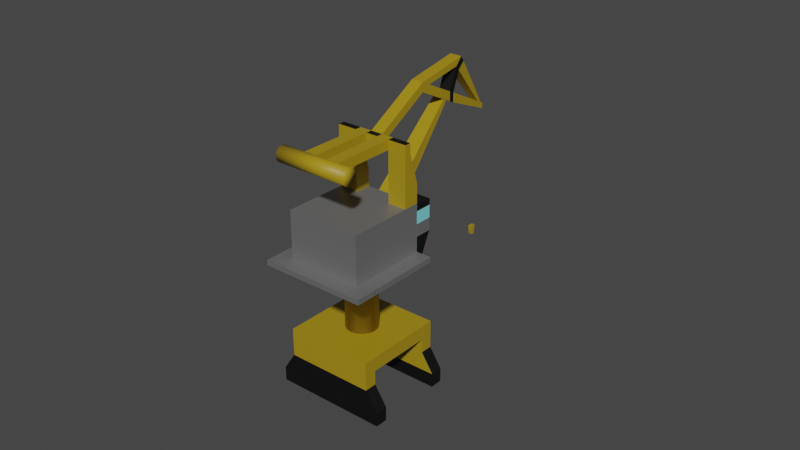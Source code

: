 # Source: crane.blend  (saved by Blender 2.93.20; exported with 4.5.12 LTS)
import bpy
from mathutils import Matrix  # noqa: F401  (used for matrix-valued properties, if any)

bpy.ops.wm.read_factory_settings(use_empty=True)
scene = bpy.context.scene
scene.name = 'Scene'

# ---- collections
col_collection = bpy.data.collections.new('Collection'); scene.collection.children.link(col_collection)

# ---- materials (node trees are filled in below, after node groups)
mat_002 = bpy.data.materials.new('Дорога.002')
mat_002.use_transparent_shadow = False
mat_material_003 = bpy.data.materials.new('Material.003')
mat_material_003.use_transparent_shadow = False
mat_002_1 = bpy.data.materials.new('Желтый.002')
mat_002_1.use_transparent_shadow = False
mat_x = bpy.data.materials.new('Черный')
mat_x.use_transparent_shadow = False
mat_x_1 = bpy.data.materials.new('Серый')
mat_x_1.use_transparent_shadow = False
mat_002_2 = bpy.data.materials.new('Синий.002')
mat_002_2.use_transparent_shadow = False

# ---- material node trees
mat_002.use_nodes = True; mat_002.node_tree.nodes.clear()
_N = mat_002.node_tree.nodes; _L = mat_002.node_tree.links
n0 = _N.new('ShaderNodeBsdfPrincipled'); n0.name = 'Principled BSDF'; n0.location = (10, 300)
n0.distribution = 'GGX'
n0.subsurface_method = 'BURLEY'
n0.inputs[0].default_value = (0.002579, 0.002579, 0.002579, 1.0)
n0.inputs[3].default_value = 1.45
n0.inputs[27].default_value = (0.0, 0.0, 0.0, 1.0)
n0.inputs[28].default_value = 1.0
n1 = _N.new('ShaderNodeOutputMaterial'); n1.name = 'Material Output'; n1.location = (300, 300)
_L.new(n0.outputs[0], n1.inputs[0])
n1.is_active_output = True
mat_material_003.use_nodes = True; mat_material_003.node_tree.nodes.clear()
_N = mat_material_003.node_tree.nodes; _L = mat_material_003.node_tree.links
n0 = _N.new('ShaderNodeBsdfPrincipled'); n0.name = 'Principled BSDF'; n0.location = (10, 300)
n0.distribution = 'GGX'
n0.subsurface_method = 'BURLEY'
n0.inputs[3].default_value = 1.45
n0.inputs[27].default_value = (0.0, 0.0, 0.0, 1.0)
n0.inputs[28].default_value = 1.0
n1 = _N.new('ShaderNodeOutputMaterial'); n1.name = 'Material Output'; n1.location = (300, 300)
_L.new(n0.outputs[0], n1.inputs[0])
n1.is_active_output = True
mat_002_1.use_nodes = True; mat_002_1.node_tree.nodes.clear()
_N = mat_002_1.node_tree.nodes; _L = mat_002_1.node_tree.links
n0 = _N.new('ShaderNodeBsdfPrincipled'); n0.name = 'Principled BSDF'; n0.location = (10, 300)
n0.distribution = 'GGX'
n0.subsurface_method = 'BURLEY'
n0.inputs[0].default_value = (0.3844, 0.2598, 0.00791, 1.0)
n0.inputs[3].default_value = 1.45
n0.inputs[27].default_value = (0.0, 0.0, 0.0, 1.0)
n0.inputs[28].default_value = 1.0
n1 = _N.new('ShaderNodeOutputMaterial'); n1.name = 'Material Output'; n1.location = (300, 300)
_L.new(n0.outputs[0], n1.inputs[0])
n1.is_active_output = True
mat_x.use_nodes = True; mat_x.node_tree.nodes.clear()
_N = mat_x.node_tree.nodes; _L = mat_x.node_tree.links
n0 = _N.new('ShaderNodeBsdfPrincipled'); n0.name = 'Principled BSDF'; n0.location = (10, 300)
n0.distribution = 'GGX'
n0.subsurface_method = 'BURLEY'
n0.inputs[0].default_value = (0.0, 0.0, 0.0, 1.0)
n0.inputs[2].default_value = 0.6029
n0.inputs[3].default_value = 1.45
n0.inputs[27].default_value = (0.0, 0.0, 0.0, 1.0)
n0.inputs[28].default_value = 1.0
n1 = _N.new('ShaderNodeOutputMaterial'); n1.name = 'Material Output'; n1.location = (300, 300)
_L.new(n0.outputs[0], n1.inputs[0])
n1.is_active_output = True
mat_x_1.use_nodes = True; mat_x_1.node_tree.nodes.clear()
_N = mat_x_1.node_tree.nodes; _L = mat_x_1.node_tree.links
n0 = _N.new('ShaderNodeBsdfPrincipled'); n0.name = 'Principled BSDF'; n0.location = (10, 300)
n0.distribution = 'GGX'
n0.subsurface_method = 'BURLEY'
n0.inputs[0].default_value = (0.3108, 0.3108, 0.3108, 1.0)
n0.inputs[1].default_value = 0.6765
n0.inputs[3].default_value = 1.45
n0.inputs[27].default_value = (0.0, 0.0, 0.0, 1.0)
n0.inputs[28].default_value = 1.0
n1 = _N.new('ShaderNodeOutputMaterial'); n1.name = 'Material Output'; n1.location = (300, 300)
_L.new(n0.outputs[0], n1.inputs[0])
n1.is_active_output = True
mat_002_2.use_nodes = True; mat_002_2.node_tree.nodes.clear()
_N = mat_002_2.node_tree.nodes; _L = mat_002_2.node_tree.links
n0 = _N.new('ShaderNodeBsdfPrincipled'); n0.name = 'Principled BSDF'; n0.location = (10, 300)
n0.distribution = 'GGX'
n0.subsurface_method = 'BURLEY'
n0.inputs[0].default_value = (0.2204, 0.7547, 0.8, 1.0)
n0.inputs[3].default_value = 1.45
n0.inputs[27].default_value = (0.0, 0.0, 0.0, 1.0)
n0.inputs[28].default_value = 1.0
n1 = _N.new('ShaderNodeOutputMaterial'); n1.name = 'Material Output'; n1.location = (300, 300)
_L.new(n0.outputs[0], n1.inputs[0])
n1.is_active_output = True

# ---- world
world_world = bpy.data.worlds.new('World'); scene.world = world_world
world_world.use_nodes = True; world_world.node_tree.nodes.clear()
_N = world_world.node_tree.nodes; _L = world_world.node_tree.links
n0 = _N.new('ShaderNodeOutputWorld'); n0.name = 'World Output'; n0.location = (300, 300)
n1 = _N.new('ShaderNodeBackground'); n1.name = 'Background'; n1.location = (10, 300)
n1.inputs[0].default_value = (0.05088, 0.05088, 0.05088, 1.0)
_L.new(n1.outputs[0], n0.inputs[0])
n0.is_active_output = True
world_world.color = (0.05088, 0.05088, 0.05088)
world_world.use_sun_shadow = False
world_world.sun_shadow_jitter_overblur = 0.0

# ---- meshes
me_plane_003 = bpy.data.meshes.new('Plane.003')
me_plane_003.from_pydata([(-0.01175, -0.01469, 0.07645), (0.01205, -0.01469, 0.07645), (-0.01175, -0.01488, 0.07549), (0.01205, -0.01488, 0.07549), (-0.01175, -0.01542, 0.07468), (0.01205, -0.01542, 0.07468), (-0.01175, -0.01623, 0.07414), (0.01205, -0.01623, 0.07414), (-0.01175, -0.01719, 0.07395), (0.01205, -0.01719, 0.07395), (-0.01175, -0.01814, 0.07414), (0.01205, -0.01814, 0.07414), (-0.01175, -0.01896, 0.07468), (0.01205, -0.01896, 0.07468), (-0.01175, -0.0195, 0.07549), (0.01205, -0.0195, 0.07549), (-0.01175, -0.01969, 0.07645), (0.01205, -0.01969, 0.07645), (-0.01175, -0.0195, 0.07741), (0.01205, -0.0195, 0.07741), (-0.01175, -0.01896, 0.07822), (0.01205, -0.01896, 0.07822), (-0.01175, -0.01814, 0.07876), (0.01205, -0.01814, 0.07876), (-0.01175, -0.01719, 0.07895), (0.01205, -0.01719, 0.07895), (-0.01175, -0.01623, 0.07876), (0.01205, -0.01623, 0.07876), (-0.01175, -0.01542, 0.07822), (0.01205, -0.01542, 0.07822), (-0.01175, -0.01488, 0.07741), (0.01205, -0.01488, 0.07741), (-0.018, -0.0145, 0.0), (-0.01404, -0.0145, 0.0105), (-0.018, -0.0105, 0.0), (-0.01404, -0.0105, 0.0105), (0.018, -0.0145, -7.451e-09), (0.01404, -0.0145, 0.0105), (0.018, -0.0105, -7.451e-09), (0.01404, -0.0105, 0.0105), (-0.018, -0.0145, 0.0045), (-0.018, -0.0105, 0.0045), (0.018, -0.0105, 0.0045), (0.018, -0.0145, 0.0045), (-0.01404, -0.0145, 0.0195), (-0.01404, -0.0105, 0.0195), (0.01404, -0.0105, 0.0195), (0.01404, -0.0145, 0.0195), (-0.01404, -0.0145, 0.015), (-0.01404, -0.0105, 0.015), (0.01404, -0.0145, 0.015), (0.01404, -0.0105, 0.015), (-0.018, 0.0145, 0.0), (-0.01404, 0.0145, 0.0105), (-0.018, 0.0105, 0.0), (-0.01404, 0.0105, 0.0105), (0.018, 0.0145, -7.451e-09), (0.01404, 0.0145, 0.0105), (0.018, 0.0105, -7.451e-09), (0.01404, 0.0105, 0.0105), (-0.018, 0.0145, 0.0045), (-0.018, 0.0105, 0.0045), (0.018, 0.0105, 0.0045), (0.018, 0.0145, 0.0045), (-0.01404, 0.0145, 0.0195), (-0.01404, 0.0105, 0.0195), (0.01404, 0.0105, 0.0195), (0.01404, 0.0145, 0.0195), (-0.01404, 0.0145, 0.015), (-0.01404, 0.0105, 0.015), (0.01404, 0.0145, 0.015), (0.01404, 0.0105, 0.015), (-0.012, 0.01019, 0.04205), (-0.012, 0.01019, 0.05895), (-0.012, -0.01519, 0.04205), (-0.012, -0.01519, 0.05895), (0.012, 0.01019, 0.04205), (0.012, 0.01019, 0.05895), (0.012, -0.01519, 0.04205), (0.012, -0.01519, 0.05895), (-0.012, 0.005113, 0.04205), (-0.012, 0.005113, 0.05895), (0.012, 0.005113, 0.04205), (0.012, 0.005113, 0.05895), (0.006, -0.01519, 0.04205), (0.006, -0.01519, 0.05895), (0.006, 0.01019, 0.04205), (0.006, 0.005113, 0.05895), (0.006, 0.005113, 0.04205), (-0.0057, -0.01519, 0.04205), (-0.0057, 0.005113, 0.04205), (-0.0057, -0.01519, 0.05895), (-0.0057, 0.01019, 0.04205), (-0.0057, 0.005113, 0.05895), (0.012, 0.005113, 0.06495), (0.012, 0.01019, 0.06495), (-0.0057, 0.01019, 0.06495), (-0.012, 0.01019, 0.06495), (-0.012, 0.005113, 0.06495), (0.006, 0.005113, 0.06495), (0.006, 0.01019, 0.06495), (-0.0057, 0.005113, 0.06495), (0.012, 0.005113, 0.07495), (0.012, 0.007188, 0.07495), (-0.0057, 0.007188, 0.07495), (-0.012, 0.007188, 0.07495), (-0.012, 0.005113, 0.07495), (0.006, 0.005113, 0.07495), (0.006, 0.007188, 0.07495), (-0.0057, 0.005113, 0.07495), (0.012, 0.005113, 0.07795), (0.012, 0.007188, 0.07795), (-0.0057, 0.007188, 0.07795), (-0.012, 0.007188, 0.07795), (-0.012, 0.005113, 0.07795), (0.006, 0.005113, 0.07795), (0.006, 0.007188, 0.07795), (-0.0057, 0.005113, 0.07795), (0.0021, 0.005113, 0.07495), (-0.0018, 0.005113, 0.07495), (-0.0018, 0.005113, 0.07795), (0.0021, 0.005113, 0.07795), (-0.0018, 0.007188, 0.07795), (0.0021, 0.007188, 0.07795), (-0.0018, 0.007188, 0.07495), (0.0021, 0.007188, 0.07495), (0.006, -0.01489, 0.07495), (0.006, -0.01489, 0.07795), (-0.0057, -0.01489, 0.07795), (-0.0057, -0.01489, 0.07495), (-0.0018, -0.01489, 0.07495), (0.0021, -0.01489, 0.07795), (0.0021, -0.01489, 0.07495), (-0.0018, -0.01489, 0.07795), (0.00015, -0.01489, 0.07795), (-0.0018, 0.02469, 0.08795), (0.0021, 0.02469, 0.08795), (-0.0018, 0.02469, 0.08495), (0.0021, 0.02469, 0.08495), (-0.00102, 0.05469, 0.07295), (0.00132, 0.05469, 0.07295), (-0.00102, 0.05469, 0.07115), (0.00132, 0.05469, 0.07115), (0.006, 0.01019, 0.05895), (-0.0057, 0.01019, 0.05895), (-0.0018, 0.02764, 0.08347), (-0.0018, 0.02764, 0.08647), (0.0021, 0.02764, 0.08647), (0.0021, 0.02764, 0.08347), (-0.0018, 0.0423, 0.09102), (0.0021, 0.0423, 0.09102), (-0.0018, 0.04011, 0.08855), (0.0021, 0.04011, 0.08855), (0.001371, 0.05365, 0.07347), (0.0021, 0.04349, 0.08924), (0.0021, 0.04122, 0.08716), (-0.0018, 0.04349, 0.08924), (-0.0018, 0.04122, 0.08716), (-0.0018, 0.03731, 0.07864), (-0.0018, 0.03731, 0.08164), (0.0021, 0.03731, 0.08164), (0.0021, 0.03731, 0.07864), (-0.0018, 0.0389, 0.07784), (-0.0018, 0.0389, 0.08084), (0.0021, 0.0389, 0.08084), (0.0021, 0.0389, 0.07784), (-0.001071, 0.05365, 0.07159), (-0.001071, 0.05365, 0.07347), (0.001371, 0.05365, 0.07159), (-0.001159, 0.05188, 0.07436), (0.001459, 0.05188, 0.07436), (0.001459, 0.05188, 0.07234), (-0.001159, 0.05188, 0.07234), (-0.012, 0.01019, 0.04374), (-0.012, -0.01519, 0.04374), (0.012, -0.01519, 0.04374), (0.012, 0.005113, 0.04374), (-0.012, 0.005113, 0.04374), (0.006, -0.01519, 0.04374), (-0.0057, -0.01519, 0.04374), (-0.0057, 0.01019, 0.04374), (0.012, 0.01019, 0.04374), (0.006, 0.01019, 0.04374), (0.017, 0.005113, 0.04205), (0.017, -0.01519, 0.04205), (0.017, 0.01019, 0.04205), (0.017, -0.01519, 0.04374), (0.017, 0.005113, 0.04374), (0.017, 0.01019, 0.04374), (-0.0057, -0.02019, 0.04205), (-0.012, -0.02019, 0.04205), (0.012, -0.02019, 0.04205), (0.006, -0.02019, 0.04205), (-0.012, -0.02019, 0.04374), (0.012, -0.02019, 0.04374), (0.006, -0.02019, 0.04374), (-0.0057, -0.02019, 0.04374), (0.017, -0.02019, 0.04374), (0.017, -0.02019, 0.04205), (-0.017, 0.005113, 0.04205), (-0.017, 0.01019, 0.04205), (-0.017, -0.01519, 0.04205), (-0.017, -0.01519, 0.04374), (-0.017, 0.005113, 0.04374), (-0.017, 0.01019, 0.04374), (-0.017, -0.02019, 0.04374), (-0.017, -0.02019, 0.04205), (0.006, 0.01021, 0.05846), (0.006, 0.01021, 0.04846), (0.006, 0.01581, 0.04846), (0.006, 0.01581, 0.05846), (0.012, 0.01021, 0.04846), (0.012, 0.01021, 0.05846), (0.012, 0.01581, 0.04846), (0.012, 0.01581, 0.05846), (0.006, 0.01281, 0.04206), (0.006, 0.01021, 0.04206), (0.012, 0.01281, 0.04206), (0.012, 0.01021, 0.04206), (0.006, 0.01021, 0.05646), (0.006, 0.01581, 0.05646), (0.012, 0.01581, 0.05646), (0.012, 0.01021, 0.05646), (0.006, 0.01581, 0.05246), (0.012, 0.01581, 0.05246), (0.012, 0.01021, 0.05246), (0.006, 0.01021, 0.05246), (3.929e-09, -0.005, 0.0395), (3.914e-09, -0.005, 0.0195), (-0.001913, -0.004619, 0.0395), (-0.001913, -0.004619, 0.0195), (-0.003536, -0.003536, 0.0395), (-0.003536, -0.003536, 0.0195), (-0.004619, -0.001913, 0.0395), (-0.004619, -0.001913, 0.0195), (-0.005, 0.0, 0.0395), (-0.005, 0.0, 0.0195), (-0.004619, 0.001913, 0.0395), (-0.004619, 0.001913, 0.0195), (-0.003536, 0.003536, 0.0395), (-0.003536, 0.003536, 0.0195), (-0.001913, 0.004619, 0.0395), (-0.001913, 0.004619, 0.0195), (4.366e-09, 0.005, 0.0395), (4.351e-09, 0.005, 0.0195), (0.001913, 0.004619, 0.0395), (0.001913, 0.004619, 0.0195), (0.003536, 0.003536, 0.0395), (0.003536, 0.003536, 0.0195), (0.004619, 0.001913, 0.0395), (0.004619, 0.001913, 0.0195), (0.005, 0.0, 0.0395), (0.005, 0.0, 0.0195), (0.004619, -0.001913, 0.0395), (0.004619, -0.001913, 0.0195), (0.003536, -0.003536, 0.0395), (0.003536, -0.003536, 0.0195), (0.001913, -0.004619, 0.0395), (0.001913, -0.004619, 0.0195), (3.914e-09, -0.005, 0.0375), (-0.001913, -0.004619, 0.0375), (-0.003536, -0.003536, 0.0375), (-0.004619, -0.001913, 0.0375), (-0.005, 0.0, 0.0375), (-0.004619, 0.001913, 0.0375), (-0.003536, 0.003536, 0.0375), (-0.001913, 0.004619, 0.0375), (4.351e-09, 0.005, 0.0375), (0.001913, 0.004619, 0.0375), (0.003536, 0.003536, 0.0375), (0.004619, 0.001913, 0.0375), (0.005, 0.0, 0.0375), (0.004619, -0.001913, 0.0375), (0.003536, -0.003536, 0.0375), (0.001913, -0.004619, 0.0375), (5.137e-09, -0.0081, 0.0394), (-0.0031, -0.007483, 0.0394), (-0.0031, -0.007483, 0.0376), (-0.005728, -0.005728, 0.0394), (-0.005728, -0.005728, 0.0376), (-0.007483, -0.0031, 0.0394), (-0.007483, -0.0031, 0.0376), (-0.0081, 0.0, 0.0394), (-0.0081, 0.0, 0.0376), (-0.007483, 0.0031, 0.0394), (-0.007483, 0.0031, 0.0376), (-0.005728, 0.005728, 0.0394), (-0.005728, 0.005728, 0.0376), (-0.0031, 0.007483, 0.0394), (-0.0031, 0.007483, 0.0376), (5.85e-09, 0.0081, 0.0394), (5.864e-09, 0.0081, 0.0376), (0.0031, 0.007483, 0.0394), (0.0031, 0.007483, 0.0376), (0.005728, 0.005728, 0.0394), (0.005728, 0.005728, 0.0376), (0.007483, 0.0031, 0.0394), (0.007483, 0.0031, 0.0376), (0.0081, -1.863e-09, 0.0394), (0.0081, -1.863e-09, 0.0376), (0.007483, -0.0031, 0.0394), (0.007483, -0.0031, 0.0376), (0.005728, -0.005728, 0.0394), (0.005728, -0.005728, 0.0376), (0.0031, -0.007483, 0.0394), (0.0031, -0.007483, 0.0376), (5.151e-09, -0.0081, 0.0376), (3.623e-09, -0.005, 0.042), (-0.001913, -0.004619, 0.042), (-0.003536, -0.003536, 0.042), (-0.004619, -0.001913, 0.042), (-0.005, 0.0, 0.042), (-0.004619, 0.001913, 0.042), (-0.003536, 0.003536, 0.042), (-0.001913, 0.004619, 0.042), (4.06e-09, 0.005, 0.042), (0.001913, 0.004619, 0.042), (0.003536, 0.003536, 0.042), (0.004619, 0.001913, 0.042), (0.005, 0.0, 0.042), (0.004619, -0.001913, 0.042), (0.003536, -0.003536, 0.042), (0.001913, -0.004619, 0.042), (0.00072, 0.05188, 0.03165), (0.00072, 0.05225, 0.02865), (0.00072, 0.05365, 0.03165), (0.00072, 0.05328, 0.02865), (0.00072, 0.05198, 0.03015), (0.00072, 0.05355, 0.03015), (-0.00042, 0.05188, 0.03165), (-0.00042, 0.05225, 0.02865), (-0.00042, 0.05365, 0.03165), (-0.00042, 0.05328, 0.02865), (-0.00042, 0.05198, 0.03015), (-0.00042, 0.05355, 0.03015), (0.003287, 0.01019, 0.05698), (-0.002987, 0.01019, 0.05698), (0.003287, 0.01019, 0.04993), (-0.002987, 0.01019, 0.04993), (0.002032, 0.0343, 0.08015), (-0.001732, 0.0343, 0.08015), (0.002032, 0.03563, 0.07948), (-0.001732, 0.03563, 0.07948), (-0.00192, 0.0324, 0.07553), (-0.00192, 0.03067, 0.07666), (0.00222, 0.03067, 0.07666), (0.00222, 0.0324, 0.07553)], [(134, 133), (131, 134)], [(0, 1, 3, 2), (2, 3, 5, 4), (4, 5, 7, 6), (6, 7, 9, 8), (8, 9, 11, 10), (10, 11, 13, 12), (12, 13, 15, 14), (14, 15, 17, 16), (16, 17, 19, 18), (18, 19, 21, 20), (20, 21, 23, 22), (22, 23, 25, 24), (24, 25, 27, 26), (26, 27, 29, 28), (3, 1, 31, 29, 27, 25, 23, 21, 19, 17, 15, 13, 11, 9, 7, 5), (28, 29, 31, 30), (30, 31, 1, 0), (0, 2, 4, 6, 8, 10, 12, 14, 16, 18, 20, 22, 24, 26, 28, 30), (40, 33, 35, 41), (41, 35, 39, 42), (42, 39, 37, 43), (43, 37, 33, 40), (34, 38, 36, 32), (49, 48, 44, 45), (36, 43, 40, 32), (38, 42, 43, 36), (34, 41, 42, 38), (32, 40, 41, 34), (46, 45, 44, 47), (48, 50, 47, 44), (50, 51, 46, 47), (37, 39, 51, 50), (39, 35, 49, 51), (33, 37, 50, 48), (35, 33, 48, 49), (60, 61, 55, 53), (61, 62, 59, 55), (62, 63, 57, 59), (63, 60, 53, 57), (54, 52, 56, 58), (69, 65, 64, 68), (56, 52, 60, 63), (58, 56, 63, 62), (54, 58, 62, 61), (52, 54, 61, 60), (66, 67, 64, 65), (68, 64, 67, 70), (70, 67, 66, 71), (57, 70, 71, 59), (59, 71, 69, 55), (53, 68, 70, 57), (55, 69, 68, 53), (69, 71, 51, 49), (65, 69, 49, 45), (71, 66, 46, 51), (66, 65, 45, 46), (182, 180, 144, 143), (177, 174, 75, 81), (178, 175, 79, 85), (176, 181, 77, 83), (88, 86, 76, 82), (87, 99, 100, 143), (91, 93, 81, 75), (84, 88, 82, 78), (180, 173, 73, 144), (175, 176, 83, 79), (89, 90, 88, 84), (79, 83, 87, 85), (77, 95, 94, 83), (90, 92, 86, 88), (181, 182, 143, 77), (179, 178, 85, 91), (80, 72, 92, 90), (74, 80, 90, 89), (85, 87, 93, 91), (87, 143, 144, 93), (100, 108, 103, 95), (101, 109, 106, 98), (93, 101, 98, 81), (81, 98, 97, 73), (73, 97, 96, 144), (144, 96, 101, 93), (83, 94, 99, 87), (143, 100, 95, 77), (105, 113, 112, 104), (102, 110, 115, 107), (98, 106, 105, 97), (95, 103, 102, 94), (96, 104, 109, 101), (99, 107, 108, 100), (94, 102, 107, 99), (97, 105, 104, 96), (117, 112, 113, 114), (110, 111, 116, 115), (109, 117, 114, 106), (108, 116, 111, 103), (106, 114, 113, 105), (103, 111, 110, 102), (121, 115, 116, 123), (120, 133, 130, 119), (123, 116, 108, 125), (125, 108, 107, 118), (173, 177, 81, 73), (104, 124, 119, 109), (124, 125, 118, 119), (112, 122, 124, 104), (123, 136, 135, 122), (119, 130, 129, 109), (119, 118, 121, 120), (117, 120, 122, 112), (120, 121, 123, 122), (115, 127, 126, 107), (121, 131, 127, 115), (109, 129, 128, 117), (118, 132, 131, 121), (117, 128, 133, 120), (107, 126, 132, 118), (167, 139, 141, 166), (122, 135, 137, 124), (125, 138, 136, 123), (124, 137, 138, 125), (139, 140, 142, 141), (153, 140, 139, 167), (168, 142, 140, 153), (166, 141, 142, 168), (137, 145, 148, 138), (138, 148, 147, 136), (135, 149, 151, 146), (135, 146, 145, 137), (155, 170, 153, 154), (136, 150, 149, 135), (147, 152, 150, 136), (146, 151, 152, 147), (154, 153, 167, 156), (157, 169, 170, 155), (156, 167, 169, 157), (149, 156, 157, 151), (155, 164, 163, 157), (150, 154, 156, 149), (152, 155, 154, 150), (157, 163, 159, 151), (152, 160, 164, 155), (151, 159, 160, 152), (145, 158, 161, 148), (148, 161, 160, 147), (147, 160, 159, 146), (146, 159, 158, 145), (158, 162, 165, 161), (161, 165, 164, 160), (160, 164, 163, 159), (159, 163, 162, 158), (171, 168, 153, 170), (169, 167, 166, 172), (163, 169, 172, 162), (164, 170, 169, 163), (165, 171, 170, 164), (162, 172, 171, 165), (172, 166, 168, 171), (174, 179, 91, 75), (84, 192, 189, 89), (80, 199, 200, 72), (178, 195, 194, 175), (76, 86, 182, 181), (82, 183, 184, 78), (92, 72, 173, 180), (175, 186, 187, 176), (174, 193, 196, 179), (174, 202, 205, 193), (86, 92, 180, 182), (184, 183, 187, 186), (183, 185, 188, 187), (175, 194, 197, 186), (181, 188, 185, 76), (176, 187, 188, 181), (76, 185, 183, 82), (190, 189, 196, 193), (189, 192, 195, 196), (192, 191, 194, 195), (191, 198, 197, 194), (78, 191, 192, 84), (184, 198, 191, 78), (186, 197, 198, 184), (179, 196, 195, 178), (74, 201, 199, 80), (89, 189, 190, 74), (200, 199, 203, 204), (199, 201, 202, 203), (201, 206, 205, 202), (193, 205, 206, 190), (72, 200, 204, 173), (173, 204, 203, 177), (190, 206, 201, 74), (177, 203, 202, 174), (220, 210, 214, 221), (219, 207, 210, 220), (221, 214, 212, 222), (222, 212, 207, 219), (213, 211, 218, 217), (214, 210, 207, 212), (215, 217, 218, 216), (208, 209, 215, 216), (211, 208, 216, 218), (209, 213, 217, 215), (225, 222, 219, 226), (224, 221, 222, 225), (226, 219, 220, 223), (223, 220, 221, 224), (209, 223, 224, 213), (208, 226, 223, 209), (213, 224, 225, 211), (211, 225, 226, 208), (259, 260, 230, 228), (260, 261, 232, 230), (261, 262, 234, 232), (262, 263, 236, 234), (263, 264, 238, 236), (264, 265, 240, 238), (265, 266, 242, 240), (266, 267, 244, 242), (267, 268, 246, 244), (268, 269, 248, 246), (269, 270, 250, 248), (270, 271, 252, 250), (271, 272, 254, 252), (272, 273, 256, 254), (230, 232, 234, 236, 238, 240, 242, 244, 246, 248, 250, 252, 254, 256, 258, 228), (273, 274, 258, 256), (274, 259, 228, 258), (231, 309, 310, 233), (229, 276, 275, 227), (271, 299, 301, 272), (255, 302, 300, 253), (237, 284, 282, 235), (272, 301, 303, 273), (259, 306, 277, 260), (245, 292, 290, 243), (273, 303, 305, 274), (260, 277, 279, 261), (274, 305, 306, 259), (253, 300, 298, 251), (235, 282, 280, 233), (261, 279, 281, 262), (262, 281, 283, 263), (243, 290, 288, 241), (263, 283, 285, 264), (304, 275, 306, 305), (302, 304, 305, 303), (300, 302, 303, 301), (298, 300, 301, 299), (296, 298, 299, 297), (294, 296, 297, 295), (292, 294, 295, 293), (290, 292, 293, 291), (288, 290, 291, 289), (286, 288, 289, 287), (284, 286, 287, 285), (282, 284, 285, 283), (280, 282, 283, 281), (278, 280, 281, 279), (276, 278, 279, 277), (275, 276, 277, 306), (270, 297, 299, 271), (247, 294, 292, 245), (269, 295, 297, 270), (239, 286, 284, 237), (257, 304, 302, 255), (268, 293, 295, 269), (267, 291, 293, 268), (231, 278, 276, 229), (249, 296, 294, 247), (266, 289, 291, 267), (241, 288, 286, 239), (227, 275, 304, 257), (265, 287, 289, 266), (264, 285, 287, 265), (233, 280, 278, 231), (251, 298, 296, 249), (241, 314, 315, 243), (227, 307, 308, 229), (251, 319, 320, 253), (237, 312, 313, 239), (247, 317, 318, 249), (257, 322, 307, 227), (233, 310, 311, 235), (243, 315, 316, 245), (253, 320, 321, 255), (229, 308, 309, 231), (239, 313, 314, 241), (249, 318, 319, 251), (235, 311, 312, 237), (245, 316, 317, 247), (255, 321, 322, 257), (311, 310, 309, 308, 307, 322, 321, 320, 319, 318, 317, 316, 315, 314, 313, 312), (327, 324, 326, 328), (323, 327, 328, 325), (333, 334, 332, 330), (329, 331, 334, 333), (323, 325, 331, 329), (324, 327, 333, 330), (326, 324, 330, 332), (325, 328, 334, 331), (327, 323, 329, 333), (328, 326, 332, 334), (344, 340, 342, 343), (341, 342, 340, 339), (345, 339, 340, 344), (343, 342, 341, 346), (346, 341, 339, 345), (337, 346, 345, 335), (338, 343, 346, 337), (335, 345, 344, 336), (336, 344, 343, 338)])
me_plane_003.polygons.foreach_set('use_smooth', [1, 1, 1, 1, 1, 1, 1, 1, 1, 1, 1, 1, 1, 1, 1, 1, 1, 1, 0, 0, 0, 0, 0, 0, 0, 0, 0, 0, 0, 0, 0, 0, 0, 0, 0, 0, 0, 0, 0, 0, 0, 0, 0, 0, 0, 0, 0, 0, 0, 0, 0, 0, 0, 0, 0, 0, 0, 0, 0, 0, 0, 0, 0, 0, 0, 0, 0, 0, 0, 0, 0, 0, 0, 0, 0, 0, 0, 0, 0, 0, 0, 0, 0, 0, 0, 0, 0, 0, 0, 0, 0, 0, 0, 0, 0, 0, 0, 0, 0, 0, 0, 0, 0, 0, 0, 0, 0, 0, 0, 0, 0, 0, 0, 0, 0, 0, 0, 0, 0, 0, 0, 0, 0, 0, 0, 0, 0, 0, 0, 0, 0, 0, 0, 0, 0, 0, 0, 0, 0, 0, 0, 0, 0, 0, 0, 0, 0, 0, 0, 0, 0, 0, 0, 0, 0, 0, 0, 0, 0, 0, 0, 0, 0, 0, 0, 0, 0, 0, 0, 0, 0, 0, 0, 0, 0, 0, 0, 0, 0, 0, 0, 0, 0, 0, 0, 0, 0, 0, 0, 0, 0, 0, 0, 0, 0, 0, 0, 0, 0, 0, 0, 0, 0, 0, 0, 0, 0, 0, 0, 0, 0, 1, 1, 1, 1, 1, 1, 1, 1, 1, 1, 1, 1, 1, 1, 1, 1, 1, 1, 1, 1, 1, 1, 1, 1, 1, 1, 1, 1, 1, 1, 1, 1, 1, 1, 1, 1, 1, 1, 1, 1, 1, 1, 1, 1, 1, 1, 1, 1, 1, 1, 1, 1, 1, 1, 1, 1, 1, 1, 1, 1, 1, 1, 1, 1, 1, 1, 1, 1, 1, 1, 1, 1, 1, 1, 1, 1, 1, 1, 1, 1, 1, 1, 0, 0, 0, 0, 0, 0, 0, 0, 0, 0, 0, 0, 0, 0, 0, 0, 0, 0, 0])
me_plane_003.polygons.foreach_set('material_index', [2, 2, 2, 2, 2, 2, 2, 2, 2, 2, 2, 2, 2, 2, 2, 2, 2, 2, 3, 3, 3, 3, 2, 2, 3, 3, 3, 3, 2, 2, 2, 2, 2, 2, 2, 3, 2, 3, 3, 2, 2, 3, 3, 3, 2, 2, 2, 2, 2, 2, 2, 2, 2, 2, 2, 2, 4, 4, 4, 4, 4, 2, 4, 4, 4, 4, 4, 4, 2, 4, 4, 4, 4, 4, 4, 4, 2, 2, 2, 2, 2, 2, 2, 2, 2, 2, 2, 2, 2, 2, 2, 2, 3, 3, 2, 2, 2, 2, 2, 2, 2, 2, 4, 2, 2, 2, 2, 2, 2, 2, 3, 2, 2, 2, 2, 2, 2, 2, 2, 2, 2, 2, 3, 2, 2, 2, 2, 2, 2, 2, 2, 2, 2, 2, 2, 2, 3, 3, 3, 3, 3, 3, 3, 2, 2, 2, 2, 3, 3, 2, 3, 2, 2, 2, 2, 2, 2, 2, 4, 4, 4, 4, 4, 4, 4, 4, 4, 4, 4, 4, 4, 4, 4, 4, 4, 4, 4, 4, 4, 4, 4, 4, 4, 4, 4, 4, 4, 4, 4, 4, 4, 4, 4, 3, 3, 3, 5, 3, 3, 3, 3, 5, 3, 5, 5, 5, 5, 5, 4, 4, 5, 2, 2, 2, 2, 2, 2, 2, 2, 2, 2, 2, 2, 2, 2, 2, 2, 2, 2, 2, 2, 2, 2, 2, 2, 2, 2, 2, 2, 2, 2, 2, 2, 2, 2, 2, 2, 2, 2, 2, 2, 2, 2, 2, 2, 2, 2, 2, 2, 2, 2, 2, 2, 2, 2, 2, 2, 2, 2, 2, 2, 2, 2, 2, 2, 2, 2, 2, 2, 2, 2, 2, 2, 2, 2, 2, 2, 2, 2, 2, 2, 2, 2, 2, 2, 2, 2, 2, 2, 2, 2, 2, 2, 2, 2, 2, 2, 2, 2, 2, 2, 2])
_uv = me_plane_003.uv_layers.new(name='UVMap')
_uv.uv.foreach_set('vector', [1.0, 0.5, 1.0, 1.0, 0.9375, 1.0, 0.9375, 0.5, 0.9375, 0.5, 0.9375, 1.0, 0.875, 1.0, 0.875, 0.5, 0.875, 0.5, 0.875, 1.0, 0.8125, 1.0, 0.8125, 0.5, 0.8125, 0.5, 0.8125, 1.0, 0.75, 1.0, 0.75, 0.5, 0.75, 0.5, 0.75, 1.0, 0.6875, 1.0, 0.6875, 0.5, 0.6875, 0.5, 0.6875, 1.0, 0.625, 1.0, 0.625, 0.5, 0.625, 0.5, 0.625, 1.0, 0.5625, 1.0, 0.5625, 0.5, 0.5625, 0.5, 0.5625, 1.0, 0.5, 1.0, 0.5, 0.5, 0.5, 0.5, 0.5, 1.0, 0.4375, 1.0, 0.4375, 0.5, 0.4375, 0.5, 0.4375, 1.0, 0.375, 1.0, 0.375, 0.5, 0.375, 0.5, 0.375, 1.0, 0.3125, 1.0, 0.3125, 0.5, 0.3125, 0.5, 0.3125, 1.0, 0.25, 1.0, 0.25, 0.5, 0.25, 0.5, 0.25, 1.0, 0.1875, 1.0, 0.1875, 0.5, 0.1875, 0.5, 0.1875, 1.0, 0.125, 1.0, 0.125, 0.5, 0.3418, 0.4717, 0.25, 0.49, 0.1582, 0.4717, 0.08029, 0.4197, 0.02827, 0.3418, 0.01, 0.25, 0.02827, 0.1582, 0.08029, 0.08029, 0.1582, 0.02827, 0.25, 0.01, 0.3418, 0.02827, 0.4197, 0.08029, 0.4717, 0.1582, 0.49, 0.25, 0.4717, 0.3418, 0.4197, 0.4197, 0.125, 0.5, 0.125, 1.0, 0.0625, 1.0, 0.0625, 0.5, 0.0625, 0.5, 0.0625, 1.0, 0.0, 1.0, 0.0, 0.5, 0.75, 0.49, 0.8418, 0.4717, 0.9197, 0.4197, 0.9717, 0.3418, 0.99, 0.25, 0.9717, 0.1582, 0.9197, 0.08029, 0.8418, 0.02827, 0.75, 0.01, 0.6582, 0.02827, 0.5803, 0.08029, 0.5283, 0.1582, 0.51, 0.25, 0.5283, 0.3418, 0.5803, 0.4197, 0.6582, 0.4717, 0.5, 0.0, 0.625, 0.0, 0.625, 0.25, 0.5, 0.25, 0.5, 0.25, 0.625, 0.25, 0.625, 0.5, 0.5, 0.5, 0.5, 0.5, 0.625, 0.5, 0.625, 0.75, 0.5, 0.75, 0.5, 0.75, 0.625, 0.75, 0.625, 1.0, 0.5, 1.0, 0.125, 0.5, 0.375, 0.5, 0.375, 0.75, 0.125, 0.75, 0.625, 0.25, 0.625, 0.0, 0.625, 0.0, 0.625, 0.25, 0.375, 0.75, 0.5, 0.75, 0.5, 1.0, 0.375, 1.0, 0.375, 0.5, 0.5, 0.5, 0.5, 0.75, 0.375, 0.75, 0.375, 0.25, 0.5, 0.25, 0.5, 0.5, 0.375, 0.5, 0.375, 0.0, 0.5, 0.0, 0.5, 0.25, 0.375, 0.25, 0.625, 0.5, 0.875, 0.5, 0.875, 0.75, 0.625, 0.75, 0.625, 1.0, 0.625, 0.75, 0.625, 0.75, 0.625, 1.0, 0.625, 0.75, 0.625, 0.5, 0.625, 0.5, 0.625, 0.75, 0.625, 0.75, 0.625, 0.5, 0.625, 0.5, 0.625, 0.75, 0.625, 0.5, 0.625, 0.25, 0.625, 0.25, 0.625, 0.5, 0.625, 1.0, 0.625, 0.75, 0.625, 0.75, 0.625, 1.0, 0.625, 0.25, 0.625, 0.0, 0.625, 0.0, 0.625, 0.25, 0.5, 0.0, 0.5, 0.25, 0.625, 0.25, 0.625, 0.0, 0.5, 0.25, 0.5, 0.5, 0.625, 0.5, 0.625, 0.25, 0.5, 0.5, 0.5, 0.75, 0.625, 0.75, 0.625, 0.5, 0.5, 0.75, 0.5, 1.0, 0.625, 1.0, 0.625, 0.75, 0.125, 0.5, 0.125, 0.75, 0.375, 0.75, 0.375, 0.5, 0.625, 0.25, 0.625, 0.25, 0.625, 0.0, 0.625, 0.0, 0.375, 0.75, 0.375, 1.0, 0.5, 1.0, 0.5, 0.75, 0.375, 0.5, 0.375, 0.75, 0.5, 0.75, 0.5, 0.5, 0.375, 0.25, 0.375, 0.5, 0.5, 0.5, 0.5, 0.25, 0.375, 0.0, 0.375, 0.25, 0.5, 0.25, 0.5, 0.0, 0.625, 0.5, 0.625, 0.75, 0.875, 0.75, 0.875, 0.5, 0.625, 1.0, 0.625, 1.0, 0.625, 0.75, 0.625, 0.75, 0.625, 0.75, 0.625, 0.75, 0.625, 0.5, 0.625, 0.5, 0.625, 0.75, 0.625, 0.75, 0.625, 0.5, 0.625, 0.5, 0.625, 0.5, 0.625, 0.5, 0.625, 0.25, 0.625, 0.25, 0.625, 1.0, 0.625, 1.0, 0.625, 0.75, 0.625, 0.75, 0.625, 0.25, 0.625, 0.25, 0.625, 0.0, 0.625, 0.0, 0.625, 0.25, 0.625, 0.5, 0.625, 0.5, 0.625, 0.25, 0.625, 0.25, 0.625, 0.25, 0.625, 0.25, 0.625, 0.25, 0.625, 0.5, 0.625, 0.5, 0.625, 0.5, 0.625, 0.5, 0.625, 0.5, 0.875, 0.5, 0.875, 0.5, 0.625, 0.5, 0.4, 0.8125, 0.4, 0.9344, 0.625, 0.9344, 0.625, 0.8125, 0.4, 0.05, 0.4, 0.25, 0.625, 0.25, 0.625, 0.05, 0.4, 0.4375, 0.4, 0.5, 0.625, 0.5, 0.625, 0.4375, 0.4, 0.7, 0.4, 0.75, 0.625, 0.75, 0.625, 0.7, 0.3125, 0.7, 0.3125, 0.75, 0.375, 0.75, 0.375, 0.7, 0.6875, 0.7, 0.6875, 0.7, 0.6875, 0.75, 0.6875, 0.75, 0.8094, 0.5, 0.8094, 0.7, 0.875, 0.7, 0.875, 0.5, 0.3125, 0.5, 0.3125, 0.7, 0.375, 0.7, 0.375, 0.5, 0.4, 0.9344, 0.4, 1.0, 0.625, 1.0, 0.625, 0.9344, 0.4, 0.5, 0.4, 0.7, 0.625, 0.7, 0.625, 0.5, 0.1906, 0.5, 0.1906, 0.7, 0.3125, 0.7, 0.3125, 0.5, 0.625, 0.5, 0.625, 0.7, 0.6875, 0.7, 0.6875, 0.5, 0.625, 0.75, 0.625, 0.75, 0.625, 0.7, 0.625, 0.7, 0.1906, 0.7, 0.1906, 0.75, 0.3125, 0.75, 0.3125, 0.7, 0.4, 0.75, 0.4, 0.8125, 0.625, 0.8125, 0.625, 0.75, 0.4, 0.3156, 0.4, 0.4375, 0.625, 0.4375, 0.625, 0.3156, 0.125, 0.7, 0.125, 0.75, 0.1906, 0.75, 0.1906, 0.7, 0.125, 0.5, 0.125, 0.7, 0.1906, 0.7, 0.1906, 0.5, 0.6875, 0.5, 0.6875, 0.7, 0.8094, 0.7, 0.8094, 0.5, 0.6875, 0.7, 0.6875, 0.75, 0.8094, 0.75, 0.8094, 0.7, 0.625, 0.8125, 0.625, 0.8125, 0.625, 0.75, 0.625, 0.75, 0.8094, 0.7, 0.8094, 0.7, 0.875, 0.7, 0.875, 0.7, 0.8094, 0.7, 0.8094, 0.7, 0.875, 0.7, 0.875, 0.7, 0.625, 0.05, 0.625, 0.05, 0.625, 0.0, 0.625, 0.0, 0.625, 1.0, 0.625, 1.0, 0.625, 0.9344, 0.625, 0.9344, 0.8094, 0.75, 0.8094, 0.75, 0.8094, 0.7, 0.8094, 0.7, 0.625, 0.7, 0.625, 0.7, 0.6875, 0.7, 0.6875, 0.7, 0.625, 0.8125, 0.625, 0.8125, 0.625, 0.75, 0.625, 0.75, 0.625, 1.0, 0.625, 1.0, 0.625, 0.9344, 0.625, 0.9344, 0.625, 0.7, 0.625, 0.7, 0.6875, 0.7, 0.6875, 0.7, 0.625, 0.05, 0.625, 0.05, 0.625, 0.0, 0.625, 0.0, 0.625, 0.75, 0.625, 0.75, 0.625, 0.7, 0.625, 0.7, 0.8094, 0.75, 0.8094, 0.75, 0.8094, 0.7, 0.8094, 0.7, 0.6875, 0.7, 0.6875, 0.7, 0.6875, 0.75, 0.6875, 0.75, 0.625, 0.7, 0.625, 0.7, 0.6875, 0.7, 0.6875, 0.7, 0.625, 1.0, 0.625, 1.0, 0.625, 0.9344, 0.625, 0.9344, 0.8094, 0.7, 0.8094, 0.75, 0.875, 0.75, 0.875, 0.7, 0.625, 0.7, 0.625, 0.75, 0.6875, 0.75, 0.6875, 0.7, 0.8094, 0.7, 0.8094, 0.7, 0.875, 0.7, 0.875, 0.7, 0.625, 0.8125, 0.625, 0.8125, 0.625, 0.75, 0.625, 0.75, 0.625, 0.05, 0.625, 0.05, 0.625, 0.0, 0.625, 0.0, 0.625, 0.75, 0.625, 0.75, 0.625, 0.7, 0.625, 0.7, 0.7281, 0.7, 0.6875, 0.7, 0.6875, 0.75, 0.7281, 0.75, 0.7688, 0.7, 0.7688, 0.7, 0.7688, 0.7, 0.7688, 0.7, 0.625, 0.8531, 0.625, 0.8125, 0.625, 0.8125, 0.625, 0.8531, 0.7281, 0.75, 0.6875, 0.75, 0.6875, 0.7, 0.7281, 0.7, 0.4, 0.0, 0.4, 0.05, 0.625, 0.05, 0.625, 0.0, 0.8094, 0.75, 0.7688, 0.75, 0.7688, 0.7, 0.8094, 0.7, 0.7688, 0.75, 0.7281, 0.75, 0.7281, 0.7, 0.7688, 0.7, 0.625, 0.9344, 0.625, 0.8937, 0.625, 0.8937, 0.625, 0.9344, 0.7281, 0.75, 0.7281, 0.75, 0.7688, 0.75, 0.7688, 0.75, 0.7688, 0.7, 0.7688, 0.7, 0.8094, 0.7, 0.8094, 0.7, 0.7688, 0.7, 0.7281, 0.7, 0.7281, 0.7, 0.7688, 0.7, 0.8094, 0.7, 0.7688, 0.7, 0.7688, 0.75, 0.8094, 0.75, 0.7688, 0.7, 0.7281, 0.7, 0.7281, 0.75, 0.7688, 0.75, 0.6875, 0.7, 0.6875, 0.7, 0.6875, 0.7, 0.6875, 0.7, 0.7281, 0.7, 0.7281, 0.7, 0.6875, 0.7, 0.6875, 0.7, 0.8094, 0.7, 0.8094, 0.7, 0.8094, 0.7, 0.8094, 0.7, 0.7281, 0.7, 0.7281, 0.7, 0.7281, 0.7, 0.7281, 0.7, 0.8094, 0.7, 0.8094, 0.7, 0.7688, 0.7, 0.7688, 0.7, 0.6875, 0.7, 0.6875, 0.7, 0.7281, 0.7, 0.7281, 0.7, 0.625, 0.8937, 0.625, 0.8937, 0.625, 0.8937, 0.625, 0.8937, 0.625, 0.8937, 0.625, 0.8937, 0.625, 0.8937, 0.625, 0.8937, 0.625, 0.8531, 0.625, 0.8531, 0.625, 0.8531, 0.625, 0.8531, 0.7688, 0.75, 0.7688, 0.75, 0.7281, 0.75, 0.7281, 0.75, 0.625, 0.8937, 0.625, 0.8531, 0.625, 0.8531, 0.625, 0.8937, 0.7296, 0.75, 0.7281, 0.75, 0.7688, 0.75, 0.7672, 0.75, 0.625, 0.8531, 0.625, 0.8531, 0.625, 0.8531, 0.625, 0.8531, 0.7672, 0.75, 0.7688, 0.75, 0.7281, 0.75, 0.7296, 0.75, 0.7688, 0.75, 0.7688, 0.75, 0.7281, 0.75, 0.7281, 0.75, 0.625, 0.8531, 0.625, 0.8531, 0.625, 0.8531, 0.625, 0.8531, 0.625, 0.8937, 0.625, 0.8937, 0.625, 0.8937, 0.625, 0.8937, 0.625, 0.8937, 0.625, 0.8937, 0.625, 0.8937, 0.625, 0.8937, 0.625, 0.8531, 0.625, 0.8531, 0.625, 0.8531, 0.625, 0.8531, 0.7281, 0.75, 0.7281, 0.75, 0.7688, 0.75, 0.7688, 0.75, 0.625, 0.8531, 0.625, 0.8531, 0.625, 0.8531, 0.625, 0.8531, 0.7688, 0.75, 0.7688, 0.75, 0.7281, 0.75, 0.7281, 0.75, 0.7281, 0.75, 0.7281, 0.75, 0.7688, 0.75, 0.7688, 0.75, 0.7688, 0.75, 0.7688, 0.75, 0.7281, 0.75, 0.7281, 0.75, 0.625, 0.8937, 0.625, 0.8937, 0.625, 0.8937, 0.625, 0.8937, 0.625, 0.8937, 0.625, 0.8937, 0.625, 0.8937, 0.625, 0.8937, 0.7281, 0.75, 0.7281, 0.75, 0.7688, 0.75, 0.7688, 0.75, 0.7281, 0.75, 0.7281, 0.75, 0.7688, 0.75, 0.7688, 0.75, 0.625, 0.8531, 0.625, 0.8531, 0.625, 0.8531, 0.625, 0.8531, 0.625, 0.8937, 0.625, 0.8937, 0.625, 0.8937, 0.625, 0.8937, 0.625, 0.8531, 0.625, 0.8531, 0.625, 0.8531, 0.625, 0.8531, 0.7688, 0.75, 0.7688, 0.75, 0.7281, 0.75, 0.7281, 0.75, 0.7688, 0.75, 0.7688, 0.75, 0.7281, 0.75, 0.7281, 0.75, 0.625, 0.8531, 0.625, 0.8531, 0.625, 0.8531, 0.625, 0.8531, 0.7281, 0.75, 0.7281, 0.75, 0.7688, 0.75, 0.7688, 0.75, 0.625, 0.8937, 0.625, 0.8937, 0.625, 0.8937, 0.625, 0.8937, 0.7688, 0.75, 0.7688, 0.75, 0.7281, 0.75, 0.7281, 0.75, 0.625, 0.8531, 0.625, 0.8531, 0.625, 0.8531, 0.625, 0.8531, 0.7281, 0.75, 0.7281, 0.75, 0.7688, 0.75, 0.7688, 0.75, 0.625, 0.8937, 0.625, 0.8937, 0.625, 0.8937, 0.625, 0.8937, 0.625, 0.8531, 0.625, 0.8531, 0.625, 0.8531, 0.625, 0.8531, 0.625, 0.8937, 0.625, 0.8937, 0.625, 0.8937, 0.625, 0.8937, 0.625, 0.8937, 0.625, 0.8937, 0.625, 0.8937, 0.625, 0.8937, 0.7281, 0.75, 0.7306, 0.75, 0.7663, 0.75, 0.7688, 0.75, 0.625, 0.8531, 0.625, 0.8531, 0.625, 0.8531, 0.625, 0.8531, 0.7688, 0.75, 0.7663, 0.75, 0.7306, 0.75, 0.7281, 0.75, 0.7663, 0.75, 0.7672, 0.75, 0.7296, 0.75, 0.7306, 0.75, 0.4, 0.25, 0.4, 0.3156, 0.625, 0.3156, 0.625, 0.25, 0.3125, 0.5, 0.3125, 0.5, 0.1906, 0.5, 0.1906, 0.5, 0.125, 0.7, 0.125, 0.7, 0.125, 0.75, 0.125, 0.75, 0.4, 0.4375, 0.4, 0.4375, 0.4, 0.5, 0.4, 0.5, 0.375, 0.75, 0.375, 0.8125, 0.4, 0.8125, 0.4, 0.75, 0.375, 0.7, 0.375, 0.7, 0.375, 0.5, 0.375, 0.5, 0.375, 0.9344, 0.375, 1.0, 0.4, 1.0, 0.4, 0.9344, 0.4, 0.5, 0.4, 0.5, 0.4, 0.7, 0.4, 0.7, 0.4, 0.25, 0.4, 0.25, 0.4, 0.3156, 0.4, 0.3156, 0.4, 0.25, 0.4, 0.25, 0.4, 0.25, 0.4, 0.25, 0.375, 0.8125, 0.375, 0.9344, 0.4, 0.9344, 0.4, 0.8125, 0.375, 0.5, 0.375, 0.7, 0.4, 0.7, 0.4, 0.5, 0.375, 0.7, 0.375, 0.75, 0.4, 0.75, 0.4, 0.7, 0.4, 0.5, 0.4, 0.5, 0.4, 0.5, 0.4, 0.5, 0.4, 0.75, 0.4, 0.75, 0.375, 0.75, 0.375, 0.75, 0.4, 0.7, 0.4, 0.7, 0.4, 0.75, 0.4, 0.75, 0.375, 0.75, 0.375, 0.75, 0.375, 0.7, 0.375, 0.7, 0.375, 0.25, 0.375, 0.3156, 0.4, 0.3156, 0.4, 0.25, 0.375, 0.3156, 0.375, 0.4375, 0.4, 0.4375, 0.4, 0.3156, 0.375, 0.4375, 0.375, 0.5, 0.4, 0.5, 0.4, 0.4375, 0.375, 0.5, 0.375, 0.5, 0.4, 0.5, 0.4, 0.5, 0.375, 0.5, 0.375, 0.5, 0.3125, 0.5, 0.3125, 0.5, 0.375, 0.5, 0.375, 0.5, 0.375, 0.5, 0.375, 0.5, 0.4, 0.5, 0.4, 0.5, 0.375, 0.5, 0.375, 0.5, 0.4, 0.3156, 0.4, 0.3156, 0.4, 0.4375, 0.4, 0.4375, 0.125, 0.5, 0.125, 0.5, 0.125, 0.7, 0.125, 0.7, 0.1906, 0.5, 0.1906, 0.5, 0.125, 0.5, 0.125, 0.5, 0.375, 0.0, 0.375, 0.05, 0.4, 0.05, 0.4, 0.0, 0.375, 0.05, 0.375, 0.25, 0.4, 0.25, 0.4, 0.05, 0.375, 0.25, 0.375, 0.25, 0.4, 0.25, 0.4, 0.25, 0.4, 0.25, 0.4, 0.25, 0.375, 0.25, 0.375, 0.25, 0.375, 1.0, 0.375, 1.0, 0.4, 1.0, 0.4, 1.0, 0.4, 0.0, 0.4, 0.0, 0.4, 0.05, 0.4, 0.05, 0.125, 0.5, 0.125, 0.5, 0.125, 0.5, 0.125, 0.5, 0.4, 0.05, 0.4, 0.05, 0.4, 0.25, 0.4, 0.25, 0.575, 0.0, 0.625, 0.0, 0.625, 0.25, 0.575, 0.25, 0.575, 0.25, 0.625, 0.25, 0.625, 0.5, 0.575, 0.5, 0.575, 0.5, 0.625, 0.5, 0.625, 0.75, 0.575, 0.75, 0.575, 0.75, 0.625, 0.75, 0.625, 1.0, 0.575, 1.0, 0.375, 0.5, 0.375, 0.75, 0.375, 0.75, 0.375, 0.5, 0.625, 0.5, 0.875, 0.5, 0.875, 0.75, 0.625, 0.75, 0.125, 0.5, 0.375, 0.5, 0.375, 0.75, 0.125, 0.75, 0.375, 0.25, 0.375, 0.5, 0.375, 0.5, 0.375, 0.25, 0.375, 0.75, 0.375, 1.0, 0.375, 1.0, 0.375, 0.75, 0.375, 0.0, 0.375, 0.25, 0.375, 0.25, 0.375, 0.0, 0.475, 0.75, 0.575, 0.75, 0.575, 1.0, 0.475, 1.0, 0.475, 0.5, 0.575, 0.5, 0.575, 0.75, 0.475, 0.75, 0.475, 0.25, 0.575, 0.25, 0.575, 0.5, 0.475, 0.5, 0.475, 0.0, 0.575, 0.0, 0.575, 0.25, 0.475, 0.25, 0.375, 0.0, 0.475, 0.0, 0.475, 0.25, 0.375, 0.25, 0.375, 0.25, 0.475, 0.25, 0.475, 0.5, 0.375, 0.5, 0.375, 0.5, 0.475, 0.5, 0.475, 0.75, 0.375, 0.75, 0.375, 0.75, 0.475, 0.75, 0.475, 1.0, 0.375, 1.0, 1.0, 0.55, 0.9375, 0.55, 0.9375, 1.0, 1.0, 1.0, 0.9375, 0.55, 0.875, 0.55, 0.875, 1.0, 0.9375, 1.0, 0.875, 0.55, 0.8125, 0.55, 0.8125, 1.0, 0.875, 1.0, 0.8125, 0.55, 0.75, 0.55, 0.75, 1.0, 0.8125, 1.0, 0.75, 0.55, 0.6875, 0.55, 0.6875, 1.0, 0.75, 1.0, 0.6875, 0.55, 0.625, 0.55, 0.625, 1.0, 0.6875, 1.0, 0.625, 0.55, 0.5625, 0.55, 0.5625, 1.0, 0.625, 1.0, 0.5625, 0.55, 0.5, 0.55, 0.5, 1.0, 0.5625, 1.0, 0.5, 0.55, 0.4375, 0.55, 0.4375, 1.0, 0.5, 1.0, 0.4375, 0.55, 0.375, 0.55, 0.375, 1.0, 0.4375, 1.0, 0.375, 0.55, 0.3125, 0.55, 0.3125, 1.0, 0.375, 1.0, 0.3125, 0.55, 0.25, 0.55, 0.25, 1.0, 0.3125, 1.0, 0.25, 0.55, 0.1875, 0.55, 0.1875, 1.0, 0.25, 1.0, 0.1875, 0.55, 0.125, 0.55, 0.125, 1.0, 0.1875, 1.0, 0.3418, 0.4717, 0.4197, 0.4197, 0.4717, 0.3418, 0.49, 0.25, 0.4717, 0.1582, 0.4197, 0.08029, 0.3418, 0.02827, 0.25, 0.01, 0.1582, 0.02827, 0.08029, 0.08029, 0.02827, 0.1582, 0.01, 0.25, 0.02827, 0.3418, 0.08029, 0.4197, 0.1582, 0.4717, 0.25, 0.49, 0.125, 0.55, 0.0625, 0.55, 0.0625, 1.0, 0.125, 1.0, 0.0625, 0.55, 0.0, 0.55, 0.0, 1.0, 0.0625, 1.0, 0.9197, 0.4197, 0.9197, 0.4197, 0.9717, 0.3418, 0.9717, 0.3418, 0.8418, 0.4717, 0.8418, 0.4717, 0.75, 0.49, 0.75, 0.49, 0.25, 0.55, 0.25, 0.55, 0.1875, 0.55, 0.1875, 0.55, 0.5803, 0.4197, 0.5803, 0.4197, 0.5283, 0.3418, 0.5283, 0.3418, 0.9717, 0.1582, 0.9717, 0.1582, 0.99, 0.25, 0.99, 0.25, 0.1875, 0.55, 0.1875, 0.55, 0.125, 0.55, 0.125, 0.55, 1.0, 0.55, 1.0, 0.55, 0.9375, 0.55, 0.9375, 0.55, 0.6582, 0.02827, 0.6582, 0.02827, 0.75, 0.01, 0.75, 0.01, 0.125, 0.55, 0.125, 0.55, 0.0625, 0.55, 0.0625, 0.55, 0.9375, 0.55, 0.9375, 0.55, 0.875, 0.55, 0.875, 0.55, 0.0625, 0.55, 0.0625, 0.55, 0.0, 0.55, 0.0, 0.55, 0.5283, 0.3418, 0.5283, 0.3418, 0.51, 0.25, 0.51, 0.25, 0.99, 0.25, 0.99, 0.25, 0.9717, 0.3418, 0.9717, 0.3418, 0.875, 0.55, 0.875, 0.55, 0.8125, 0.55, 0.8125, 0.55, 0.8125, 0.55, 0.8125, 0.55, 0.75, 0.55, 0.75, 0.55, 0.75, 0.01, 0.75, 0.01, 0.8418, 0.02827, 0.8418, 0.02827, 0.75, 0.55, 0.75, 0.55, 0.6875, 0.55, 0.6875, 0.55, 0.0625, 0.5, 0.0, 0.5, 0.0, 0.55, 0.0625, 0.55, 0.125, 0.5, 0.0625, 0.5, 0.0625, 0.55, 0.125, 0.55, 0.1875, 0.5, 0.125, 0.5, 0.125, 0.55, 0.1875, 0.55, 0.25, 0.5, 0.1875, 0.5, 0.1875, 0.55, 0.25, 0.55, 0.3125, 0.5, 0.25, 0.5, 0.25, 0.55, 0.3125, 0.55, 0.375, 0.5, 0.3125, 0.5, 0.3125, 0.55, 0.375, 0.55, 0.4375, 0.5, 0.375, 0.5, 0.375, 0.55, 0.4375, 0.55, 0.5, 0.5, 0.4375, 0.5, 0.4375, 0.55, 0.5, 0.55, 0.5625, 0.5, 0.5, 0.5, 0.5, 0.55, 0.5625, 0.55, 0.625, 0.5, 0.5625, 0.5, 0.5625, 0.55, 0.625, 0.55, 0.6875, 0.5, 0.625, 0.5, 0.625, 0.55, 0.6875, 0.55, 0.75, 0.5, 0.6875, 0.5, 0.6875, 0.55, 0.75, 0.55, 0.8125, 0.5, 0.75, 0.5, 0.75, 0.55, 0.8125, 0.55, 0.875, 0.5, 0.8125, 0.5, 0.8125, 0.55, 0.875, 0.55, 0.9375, 0.5, 0.875, 0.5, 0.875, 0.55, 0.9375, 0.55, 1.0, 0.5, 0.9375, 0.5, 0.9375, 0.55, 1.0, 0.55, 0.3125, 0.55, 0.3125, 0.55, 0.25, 0.55, 0.25, 0.55, 0.5803, 0.08029, 0.5803, 0.08029, 0.6582, 0.02827, 0.6582, 0.02827, 0.375, 0.55, 0.375, 0.55, 0.3125, 0.55, 0.3125, 0.55, 0.9197, 0.08029, 0.9197, 0.08029, 0.9717, 0.1582, 0.9717, 0.1582, 0.6582, 0.4717, 0.6582, 0.4717, 0.5803, 0.4197, 0.5803, 0.4197, 0.4375, 0.55, 0.4375, 0.55, 0.375, 0.55, 0.375, 0.55, 0.5, 0.55, 0.5, 0.55, 0.4375, 0.55, 0.4375, 0.55, 0.9197, 0.4197, 0.9197, 0.4197, 0.8418, 0.4717, 0.8418, 0.4717, 0.5283, 0.1582, 0.5283, 0.1582, 0.5803, 0.08029, 0.5803, 0.08029, 0.5625, 0.55, 0.5625, 0.55, 0.5, 0.55, 0.5, 0.55, 0.8418, 0.02827, 0.8418, 0.02827, 0.9197, 0.08029, 0.9197, 0.08029, 0.75, 0.49, 0.75, 0.49, 0.6582, 0.4717, 0.6582, 0.4717, 0.625, 0.55, 0.625, 0.55, 0.5625, 0.55, 0.5625, 0.55, 0.6875, 0.55, 0.6875, 0.55, 0.625, 0.55, 0.625, 0.55, 0.9717, 0.3418, 0.9717, 0.3418, 0.9197, 0.4197, 0.9197, 0.4197, 0.51, 0.25, 0.51, 0.25, 0.5283, 0.1582, 0.5283, 0.1582, 0.8418, 0.02827, 0.8418, 0.02827, 0.75, 0.01, 0.75, 0.01, 0.75, 0.49, 0.75, 0.49, 0.8418, 0.4717, 0.8418, 0.4717, 0.51, 0.25, 0.51, 0.25, 0.5283, 0.3418, 0.5283, 0.3418, 0.9717, 0.1582, 0.9717, 0.1582, 0.9197, 0.08029, 0.9197, 0.08029, 0.5803, 0.08029, 0.5803, 0.08029, 0.5283, 0.1582, 0.5283, 0.1582, 0.6582, 0.4717, 0.6582, 0.4717, 0.75, 0.49, 0.75, 0.49, 0.9717, 0.3418, 0.9717, 0.3418, 0.99, 0.25, 0.99, 0.25, 0.75, 0.01, 0.75, 0.01, 0.6582, 0.02827, 0.6582, 0.02827, 0.5283, 0.3418, 0.5283, 0.3418, 0.5803, 0.4197, 0.5803, 0.4197, 0.8418, 0.4717, 0.8418, 0.4717, 0.9197, 0.4197, 0.9197, 0.4197, 0.9197, 0.08029, 0.9197, 0.08029, 0.8418, 0.02827, 0.8418, 0.02827, 0.5283, 0.1582, 0.5283, 0.1582, 0.51, 0.25, 0.51, 0.25, 0.99, 0.25, 0.99, 0.25, 0.9717, 0.1582, 0.9717, 0.1582, 0.6582, 0.02827, 0.6582, 0.02827, 0.5803, 0.08029, 0.5803, 0.08029, 0.5803, 0.4197, 0.5803, 0.4197, 0.6582, 0.4717, 0.6582, 0.4717, 0.99, 0.25, 0.9717, 0.3418, 0.9197, 0.4197, 0.8418, 0.4717, 0.75, 0.49, 0.6582, 0.4717, 0.5803, 0.4197, 0.5283, 0.3418, 0.51, 0.25, 0.5283, 0.1582, 0.5803, 0.08029, 0.6582, 0.02827, 0.75, 0.01, 0.8418, 0.02827, 0.9197, 0.08029, 0.9717, 0.1582, 0.5, 0.0, 1.0, 0.0, 1.0, 1.0, 0.5, 1.0, 0.0, 0.0, 0.5, 0.0, 0.5, 1.0, 0.0, 1.0, 0.5, 0.0, 0.5, 1.0, 1.0, 1.0, 1.0, 0.0, 0.0, 0.0, 0.0, 1.0, 0.5, 1.0, 0.5, 0.0, 0.0, 0.0, 0.0, 1.0, 0.0, 1.0, 0.0, 0.0, 1.0, 0.0, 0.5, 0.0, 0.5, 0.0, 1.0, 0.0, 1.0, 1.0, 1.0, 0.0, 1.0, 0.0, 1.0, 1.0, 0.0, 1.0, 0.5, 1.0, 0.5, 1.0, 0.0, 1.0, 0.5, 0.0, 0.0, 0.0, 0.0, 0.0, 0.5, 0.0, 0.5, 1.0, 1.0, 1.0, 1.0, 1.0, 0.5, 1.0, 0.5981, 0.9075, 0.5981, 0.9075, 0.4894, 0.9075, 0.4894, 0.9075, 0.4894, 0.8394, 0.4894, 0.9075, 0.5981, 0.9075, 0.5981, 0.8394, 0.5981, 0.8394, 0.5981, 0.8394, 0.5981, 0.9075, 0.5981, 0.9075, 0.4894, 0.9075, 0.4894, 0.9075, 0.4894, 0.8394, 0.4894, 0.8394, 0.4894, 0.8394, 0.4894, 0.8394, 0.5981, 0.8394, 0.5981, 0.8394, 0.4894, 0.8394, 0.4894, 0.8394, 0.5981, 0.8394, 0.5981, 0.8394, 0.4894, 0.9075, 0.4894, 0.9075, 0.4894, 0.8394, 0.4894, 0.8394, 0.5981, 0.8394, 0.5981, 0.8394, 0.5981, 0.9075, 0.5981, 0.9075, 0.5981, 0.9075, 0.5981, 0.9075, 0.4894, 0.9075, 0.4894, 0.9075])
me_plane_003.materials.append(mat_002)
me_plane_003.materials.append(mat_material_003)
me_plane_003.materials.append(mat_002_1)
me_plane_003.materials.append(mat_x)
me_plane_003.materials.append(mat_x_1)
me_plane_003.materials.append(mat_002_2)
me_plane_003.use_remesh_fix_poles = True
me_plane_003.use_remesh_preserve_attributes = False
me_plane_003.update()

# ---- objects
ob_plane_004 = bpy.data.objects.new('Plane.004', me_plane_003)

# ---- transforms, parenting, visibility, modifiers, constraints
ob_plane_004.location = (0.025, 0.025, 0.0)

# ---- collection membership
col_collection.objects.link(ob_plane_004)

# ---- scene / render settings (as saved in the file)
scene.frame_start = 1; scene.frame_end = 250; scene.frame_set(1)
scene.render.engine = 'BLENDER_EEVEE_NEXT'
scene.cycles.use_denoising = False
scene.cycles.samples = 128
scene.cycles.sampling_pattern = 'TABULATED_SOBOL'
scene.cycles.use_adaptive_sampling = False
scene.cycles.use_light_tree = False
scene.view_settings.view_transform = 'Filmic'
bpy.context.view_layer.update()

# ---- added for rendering (the .blend has no active camera and no usable light): camera, sun
cam_auto = bpy.data.cameras.new('AutoCamera')
cam_auto.lens = 50.0
cam_auto.sensor_width = 36.0
cam_auto.clip_end = 1000.0
ob_auto_camera = bpy.data.objects.new('AutoCamera', cam_auto)
scene.collection.objects.link(ob_auto_camera)
ob_auto_camera.location = (0.210045, -0.179804, 0.193547)
ob_auto_camera.rotation_euler = (1.09748, -7.21219e-08, 0.694738)
scene.camera = ob_auto_camera
light_auto_sun = bpy.data.lights.new('AutoSun', 'SUN')
light_auto_sun.energy = 3.0
light_auto_sun.angle = 0.0523599
ob_auto_sun = bpy.data.objects.new('AutoSun', light_auto_sun)
scene.collection.objects.link(ob_auto_sun)
ob_auto_sun.rotation_euler = (0.872665, 0.174533, 0.523599)
bpy.context.view_layer.update()
